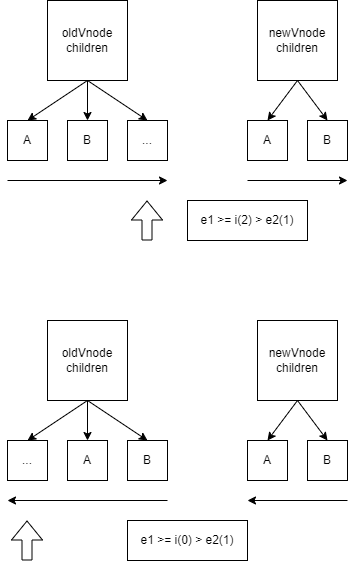

The diagram above was exported from draw.io. Its source (the exported page's mxGraphModel, read from the mxfile embedded in the PNG):
<mxGraphModel dx="1312" dy="569" grid="1" gridSize="10" guides="1" tooltips="1" connect="1" arrows="1" fold="1" page="1" pageScale="1" pageWidth="1169" pageHeight="827" math="0" shadow="0">
  <root>
    <mxCell id="0" />
    <mxCell id="1" parent="0" />
    <mxCell id="40" style="edgeStyle=none;html=1;entryX=0.5;entryY=0;entryDx=0;entryDy=0;exitX=0.5;exitY=1;exitDx=0;exitDy=0;" parent="1" source="39" target="45" edge="1">
      <mxGeometry relative="1" as="geometry">
        <mxPoint x="240" y="280" as="targetPoint" />
        <mxPoint x="270" y="250" as="sourcePoint" />
      </mxGeometry>
    </mxCell>
    <mxCell id="48" value="" style="edgeStyle=none;html=1;entryX=0.5;entryY=0;entryDx=0;entryDy=0;exitX=0.5;exitY=1;exitDx=0;exitDy=0;" parent="1" source="39" target="47" edge="1">
      <mxGeometry relative="1" as="geometry" />
    </mxCell>
    <mxCell id="50" style="edgeStyle=none;html=1;exitX=0.5;exitY=1;exitDx=0;exitDy=0;entryX=0.5;entryY=0;entryDx=0;entryDy=0;" parent="1" source="39" target="49" edge="1">
      <mxGeometry relative="1" as="geometry" />
    </mxCell>
    <mxCell id="39" value="oldVnode&lt;br&gt;children" style="rounded=0;whiteSpace=wrap;html=1;" parent="1" vertex="1">
      <mxGeometry x="200" y="160" width="80" height="80" as="geometry" />
    </mxCell>
    <mxCell id="45" value="B" style="rounded=0;whiteSpace=wrap;html=1;" parent="1" vertex="1">
      <mxGeometry x="220" y="280" width="40" height="40" as="geometry" />
    </mxCell>
    <mxCell id="47" value="A" style="rounded=0;whiteSpace=wrap;html=1;" parent="1" vertex="1">
      <mxGeometry x="160" y="280" width="40" height="40" as="geometry" />
    </mxCell>
    <mxCell id="49" value="..." style="rounded=0;whiteSpace=wrap;html=1;" parent="1" vertex="1">
      <mxGeometry x="280" y="280" width="40" height="40" as="geometry" />
    </mxCell>
    <mxCell id="51" style="edgeStyle=none;html=1;entryX=0.5;entryY=0;entryDx=0;entryDy=0;exitX=0.5;exitY=1;exitDx=0;exitDy=0;" parent="1" source="54" target="55" edge="1">
      <mxGeometry relative="1" as="geometry">
        <mxPoint x="450" y="280" as="targetPoint" />
        <mxPoint x="480" y="250" as="sourcePoint" />
      </mxGeometry>
    </mxCell>
    <mxCell id="52" value="" style="edgeStyle=none;html=1;entryX=0.5;entryY=0;entryDx=0;entryDy=0;exitX=0.5;exitY=1;exitDx=0;exitDy=0;" parent="1" source="54" target="56" edge="1">
      <mxGeometry relative="1" as="geometry" />
    </mxCell>
    <mxCell id="54" value="newVnode&lt;br&gt;children" style="rounded=0;whiteSpace=wrap;html=1;" parent="1" vertex="1">
      <mxGeometry x="410" y="160" width="80" height="80" as="geometry" />
    </mxCell>
    <mxCell id="55" value="B" style="rounded=0;whiteSpace=wrap;html=1;" parent="1" vertex="1">
      <mxGeometry x="460" y="280" width="40" height="40" as="geometry" />
    </mxCell>
    <mxCell id="56" value="A" style="rounded=0;whiteSpace=wrap;html=1;" parent="1" vertex="1">
      <mxGeometry x="400" y="280" width="40" height="40" as="geometry" />
    </mxCell>
    <mxCell id="63" value="" style="shape=flexArrow;endArrow=classic;html=1;" parent="1" edge="1">
      <mxGeometry width="50" height="50" relative="1" as="geometry">
        <mxPoint x="299.5" y="400" as="sourcePoint" />
        <mxPoint x="299.5" y="360" as="targetPoint" />
      </mxGeometry>
    </mxCell>
    <mxCell id="64" value="" style="endArrow=classic;html=1;" parent="1" edge="1">
      <mxGeometry width="50" height="50" relative="1" as="geometry">
        <mxPoint x="400" y="340" as="sourcePoint" />
        <mxPoint x="500" y="340" as="targetPoint" />
      </mxGeometry>
    </mxCell>
    <mxCell id="65" value="" style="endArrow=classic;html=1;" parent="1" edge="1">
      <mxGeometry width="50" height="50" relative="1" as="geometry">
        <mxPoint x="160" y="340" as="sourcePoint" />
        <mxPoint x="320" y="340" as="targetPoint" />
      </mxGeometry>
    </mxCell>
    <mxCell id="68" style="edgeStyle=none;html=1;entryX=0.5;entryY=0;entryDx=0;entryDy=0;exitX=0.5;exitY=1;exitDx=0;exitDy=0;" parent="1" source="71" target="72" edge="1">
      <mxGeometry relative="1" as="geometry">
        <mxPoint x="240" y="600" as="targetPoint" />
        <mxPoint x="270" y="570" as="sourcePoint" />
      </mxGeometry>
    </mxCell>
    <mxCell id="69" value="" style="edgeStyle=none;html=1;entryX=0.5;entryY=0;entryDx=0;entryDy=0;exitX=0.5;exitY=1;exitDx=0;exitDy=0;" parent="1" source="71" target="73" edge="1">
      <mxGeometry relative="1" as="geometry" />
    </mxCell>
    <mxCell id="70" style="edgeStyle=none;html=1;exitX=0.5;exitY=1;exitDx=0;exitDy=0;entryX=0.5;entryY=0;entryDx=0;entryDy=0;" parent="1" source="71" target="74" edge="1">
      <mxGeometry relative="1" as="geometry" />
    </mxCell>
    <mxCell id="71" value="oldVnode&lt;br&gt;children" style="rounded=0;whiteSpace=wrap;html=1;" parent="1" vertex="1">
      <mxGeometry x="200" y="480" width="80" height="80" as="geometry" />
    </mxCell>
    <mxCell id="72" value="B" style="rounded=0;whiteSpace=wrap;html=1;" parent="1" vertex="1">
      <mxGeometry x="280" y="600" width="40" height="40" as="geometry" />
    </mxCell>
    <mxCell id="73" value="A" style="rounded=0;whiteSpace=wrap;html=1;" parent="1" vertex="1">
      <mxGeometry x="220" y="600" width="40" height="40" as="geometry" />
    </mxCell>
    <mxCell id="74" value="..." style="rounded=0;whiteSpace=wrap;html=1;" parent="1" vertex="1">
      <mxGeometry x="160" y="600" width="40" height="40" as="geometry" />
    </mxCell>
    <mxCell id="75" style="edgeStyle=none;html=1;entryX=0.5;entryY=0;entryDx=0;entryDy=0;exitX=0.5;exitY=1;exitDx=0;exitDy=0;" parent="1" source="79" target="80" edge="1">
      <mxGeometry relative="1" as="geometry">
        <mxPoint x="420" y="600" as="targetPoint" />
        <mxPoint x="450" y="570" as="sourcePoint" />
      </mxGeometry>
    </mxCell>
    <mxCell id="77" style="edgeStyle=none;html=1;exitX=0.5;exitY=1;exitDx=0;exitDy=0;entryX=0.5;entryY=0;entryDx=0;entryDy=0;" parent="1" source="79" target="82" edge="1">
      <mxGeometry relative="1" as="geometry" />
    </mxCell>
    <mxCell id="79" value="newVnode&lt;br&gt;children" style="rounded=0;whiteSpace=wrap;html=1;" parent="1" vertex="1">
      <mxGeometry x="410" y="480" width="80" height="80" as="geometry" />
    </mxCell>
    <mxCell id="80" value="B" style="rounded=0;whiteSpace=wrap;html=1;" parent="1" vertex="1">
      <mxGeometry x="460" y="600" width="40" height="40" as="geometry" />
    </mxCell>
    <mxCell id="82" value="A" style="rounded=0;whiteSpace=wrap;html=1;" parent="1" vertex="1">
      <mxGeometry x="400" y="600" width="40" height="40" as="geometry" />
    </mxCell>
    <mxCell id="85" value="" style="shape=flexArrow;endArrow=classic;html=1;" parent="1" edge="1">
      <mxGeometry width="50" height="50" relative="1" as="geometry">
        <mxPoint x="179.5" y="720" as="sourcePoint" />
        <mxPoint x="179.5" y="680" as="targetPoint" />
      </mxGeometry>
    </mxCell>
    <mxCell id="87" value="" style="endArrow=classic;html=1;" parent="1" edge="1">
      <mxGeometry width="50" height="50" relative="1" as="geometry">
        <mxPoint x="500" y="660" as="sourcePoint" />
        <mxPoint x="400" y="660" as="targetPoint" />
      </mxGeometry>
    </mxCell>
    <mxCell id="88" value="" style="endArrow=classic;html=1;" parent="1" edge="1">
      <mxGeometry width="50" height="50" relative="1" as="geometry">
        <mxPoint x="320" y="660" as="sourcePoint" />
        <mxPoint x="160" y="660" as="targetPoint" />
      </mxGeometry>
    </mxCell>
    <mxCell id="91" value="e1 &amp;gt;= i(2) &amp;gt; e2(1)" style="rounded=0;whiteSpace=wrap;html=1;" parent="1" vertex="1">
      <mxGeometry x="340" y="360" width="120" height="40" as="geometry" />
    </mxCell>
    <mxCell id="93" value="e1 &amp;gt;= i(0) &amp;gt; e2(1)" style="rounded=0;whiteSpace=wrap;html=1;" vertex="1" parent="1">
      <mxGeometry x="280" y="680" width="120" height="40" as="geometry" />
    </mxCell>
  </root>
</mxGraphModel>